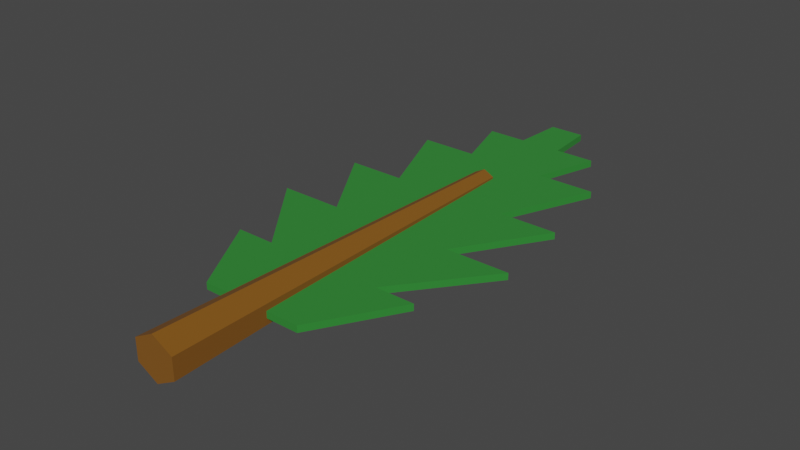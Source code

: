 # Source: TreeBranch.blend  (saved by Blender 3.3.6; exported with 4.5.12 LTS)
import bpy
from mathutils import Matrix  # noqa: F401  (used for matrix-valued properties, if any)

bpy.ops.wm.read_factory_settings(use_empty=True)
scene = bpy.context.scene
scene.name = 'Scene'

# ---- collections
col_collection = bpy.data.collections.new('Collection'); scene.collection.children.link(col_collection)

# ---- materials (node trees are filled in below, after node groups)
mat_wood = bpy.data.materials.new('Wood')
mat_wood.alpha_threshold = 0.0
mat_wood.use_transparent_shadow = False
mat_wood.roughness = 0.5
mat_wood.line_color = (0.0, 0.0, 0.0, 1.0)
mat_needles = bpy.data.materials.new('Needles')
mat_needles.use_transparent_shadow = False

# ---- material node trees
mat_wood.use_nodes = True; mat_wood.node_tree.nodes.clear()
_N = mat_wood.node_tree.nodes; _L = mat_wood.node_tree.links
n0 = _N.new('ShaderNodeOutputMaterial'); n0.name = 'Material Output'; n0.location = (300, 300)
n1 = _N.new('ShaderNodeBsdfPrincipled'); n1.name = 'Principled BSDF'; n1.location = (10, 300)
n1.distribution = 'GGX'
n1.subsurface_method = 'RANDOM_WALK_SKIN'
n1.inputs[0].default_value = (0.2122, 0.08022, 0.003347, 1.0)
n1.inputs[2].default_value = 1.0
n1.inputs[3].default_value = 1.45
n1.inputs[27].default_value = (0.0, 0.0, 0.0, 1.0)
n1.inputs[28].default_value = 1.0
_L.new(n1.outputs[0], n0.inputs[0])
n0.is_active_output = True
mat_needles.use_nodes = True; mat_needles.node_tree.nodes.clear()
_N = mat_needles.node_tree.nodes; _L = mat_needles.node_tree.links
n0 = _N.new('ShaderNodeBsdfPrincipled'); n0.name = 'Principled BSDF'; n0.location = (10, 300)
n0.distribution = 'GGX'
n0.subsurface_method = 'RANDOM_WALK_SKIN'
n0.inputs[0].default_value = (0.02398, 0.2304, 0.02833, 1.0)
n0.inputs[2].default_value = 1.0
n0.inputs[3].default_value = 1.45
n0.inputs[27].default_value = (0.0, 0.0, 0.0, 1.0)
n0.inputs[28].default_value = 1.0
n1 = _N.new('ShaderNodeOutputMaterial'); n1.name = 'Material Output'; n1.location = (300, 300)
_L.new(n0.outputs[0], n1.inputs[0])
n1.is_active_output = True

# ---- world
world_world = bpy.data.worlds.new('World'); scene.world = world_world
world_world.use_nodes = True; world_world.node_tree.nodes.clear()
_N = world_world.node_tree.nodes; _L = world_world.node_tree.links
n0 = _N.new('ShaderNodeOutputWorld'); n0.name = 'World Output'; n0.location = (300, 300)
n1 = _N.new('ShaderNodeBackground'); n1.name = 'Background'; n1.location = (10, 300)
n1.inputs[0].default_value = (0.05088, 0.05088, 0.05088, 1.0)
_L.new(n1.outputs[0], n0.inputs[0])
n0.is_active_output = True
world_world.color = (0.05088, 0.05088, 0.05088)
world_world.use_sun_shadow = False
world_world.sun_shadow_jitter_overblur = 0.0

# ---- meshes
me_cube = bpy.data.meshes.new('Cube')
me_cube.from_pydata([(-0.1263, 5.0, 0.06284), (-0.1263, 5.0, -0.06284), (-0.2529, 0.0, 0.1312), (-0.2529, 0.0, -0.1312), (0.0, 5.0, -0.1288), (0.0, 0.0, 0.2689), (0.0, 0.0, -0.2689), (0.0, 5.0, 0.1288)], [], [(7, 0, 2, 5), (6, 5, 2, 3), (3, 2, 0, 1), (1, 0, 7, 4), (1, 4, 6, 3)])
_uv = me_cube.uv_layers.new(name='UVMap')
_uv.uv.foreach_set('vector', [0.75, 0.5, 0.875, 0.5, 0.875, 0.75, 0.75, 0.75, 0.375, 0.875, 0.625, 0.875, 0.625, 1.0, 0.375, 1.0, 0.375, 0.0, 0.625, 0.0, 0.625, 0.25, 0.375, 0.25, 0.375, 0.25, 0.625, 0.25, 0.625, 0.375, 0.375, 0.375, 0.125, 0.5, 0.25, 0.5, 0.25, 0.75, 0.125, 0.75])
me_cube.materials.append(mat_wood)
me_cube.use_mirror_vertex_groups = False
me_cube.update()
me_cube_001 = bpy.data.meshes.new('Cube.001')
me_cube_001.from_pydata([(0.0, 3.768, 0.0), (1.77, 3.768, 0.0), (0.0, 5.157, 0.0), (1.483, 5.157, 0.0), (1.483, 1.177, 0.0), (0.0, 1.177, 0.0), (0.0, -0.04512, 0.0), (0.0, 2.487, 0.0), (1.917, 2.487, 0.0), (0.7651, -0.04512, 0.0), (0.8928, 1.177, 0.0), (0.9563, 2.487, 0.0), (0.9032, 3.768, 0.0), (0.0, 6.101, 0.0), (0.0, 6.872, 0.0), (0.9142, 6.101, 0.0), (0.6212, 5.157, 0.0), (0.3179, 6.101, 0.0), (0.2635, 6.872, 0.0)], [], [(2, 16, 15, 17, 13), (0, 12, 3, 16, 2), (6, 9, 4, 10, 5), (7, 11, 1, 12, 0), (5, 10, 8, 11, 7), (13, 17, 18, 14)])
_uv = me_cube_001.uv_layers.new(name='UVMap')
_uv.uv.foreach_set('vector', [0.0, 1.0, 0.4187, 1.0, 0.6163, 1.0, 0.2143, 1.0, 0.0, 1.0, 0.0, 1.0, 0.6089, 1.0, 1.0, 1.0, 0.4187, 1.0, 0.0, 1.0, 0.0, 0.0, 0.5158, 0.0, 1.0, 1.0, 0.6018, 1.0, 0.0, 1.0, 0.0, 1.0, 0.6447, 1.0, 1.0, 1.0, 0.6089, 1.0, 0.0, 1.0, 0.0, 1.0, 0.6018, 1.0, 1.0, 1.0, 0.6447, 1.0, 0.0, 1.0, 0.0, 1.0, 0.2143, 1.0, 0.1776, 1.0, 0.0, 1.0])
me_cube_001.materials.append(mat_needles)
me_cube_001.update()

# ---- objects
ob_branch = bpy.data.objects.new('Branch', me_cube)
ob_needles = bpy.data.objects.new('Needles', me_cube_001)

# ---- transforms, parenting, visibility, modifiers, constraints
ob_branch.location = (0.0, 0.0, 0.0)
ob_branch.lock_rotations_4d = False
ob_branch.empty_display_type = 'ARROWS'
ob_branch.lineart.crease_threshold = 0.0
_m = ob_branch.modifiers.new('Mirror', 'MIRROR')
_m.use_clip = True
ob_needles.location = (0.0, 1.204, 0.0)
ob_needles.scale = (0.8206, 0.8206, 0.8206)
_m = ob_needles.modifiers.new('Mirror', 'MIRROR')
_m.use_clip = True
_m = ob_needles.modifiers.new('Solidify', 'SOLIDIFY')
_m.thickness = 0.1
_m.offset = 0.0

# ---- collection membership
col_collection.objects.link(ob_branch)
col_collection.objects.link(ob_needles)

# ---- scene / render settings (as saved in the file)
scene.frame_start = 1; scene.frame_end = 250; scene.frame_set(1)
scene.render.engine = 'BLENDER_EEVEE_NEXT'
scene.cycles.sampling_pattern = 'TABULATED_SOBOL'
scene.cycles.use_light_tree = False
scene.view_settings.view_transform = 'Filmic'
bpy.context.view_layer.update()

# ---- added for rendering (the .blend has no active camera and no usable light): camera, sun
cam_auto = bpy.data.cameras.new('AutoCamera')
cam_auto.lens = 50.0
cam_auto.sensor_width = 36.0
cam_auto.clip_end = 1000.0
ob_auto_camera = bpy.data.objects.new('AutoCamera', cam_auto)
scene.collection.objects.link(ob_auto_camera)
ob_auto_camera.location = (6.98671, -4.96238, 5.58937)
ob_auto_camera.rotation_euler = (1.09748, -7.21219e-08, 0.694738)
scene.camera = ob_auto_camera
light_auto_sun = bpy.data.lights.new('AutoSun', 'SUN')
light_auto_sun.energy = 3.0
light_auto_sun.angle = 0.0523599
ob_auto_sun = bpy.data.objects.new('AutoSun', light_auto_sun)
scene.collection.objects.link(ob_auto_sun)
ob_auto_sun.rotation_euler = (0.872665, 0.174533, 0.523599)
bpy.context.view_layer.update()

